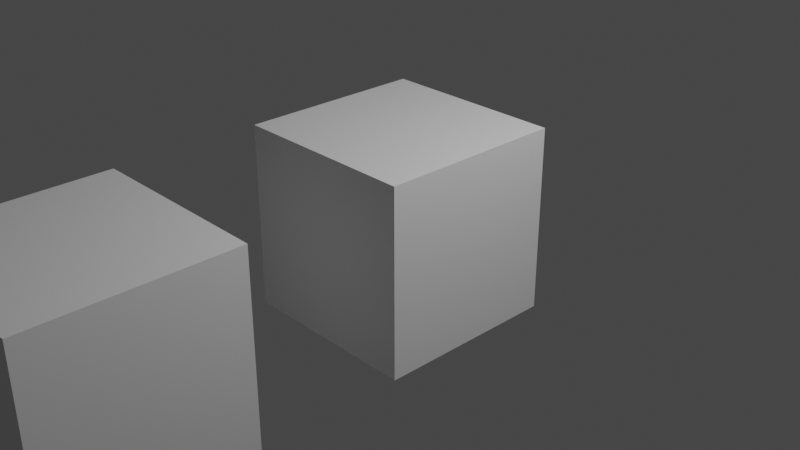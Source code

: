 # Source: convex_test.blend  (saved by Blender 4.1.24; exported with 4.5.12 LTS)
import bpy
from mathutils import Matrix  # noqa: F401  (used for matrix-valued properties, if any)

bpy.ops.wm.read_factory_settings(use_empty=True)
scene = bpy.context.scene
scene.name = 'Scene'

# ---- collections
col_collection = bpy.data.collections.new('Collection'); scene.collection.children.link(col_collection)

# ---- materials (node trees are filled in below, after node groups)
mat_material = bpy.data.materials.new('Material')
mat_material.alpha_threshold = 0.0
mat_material.use_transparent_shadow = False
mat_material.roughness = 0.5
mat_material.line_color = (0.0, 0.0, 0.0, 1.0)

# ---- material node trees
mat_material.use_nodes = True; mat_material.node_tree.nodes.clear()
_N = mat_material.node_tree.nodes; _L = mat_material.node_tree.links
n0 = _N.new('ShaderNodeOutputMaterial'); n0.name = 'Material Output'; n0.location = (300, 300)
n1 = _N.new('ShaderNodeBsdfPrincipled'); n1.name = 'Principled BSDF'; n1.location = (10, 300)
n1.distribution = 'GGX'
n1.subsurface_method = 'RANDOM_WALK_SKIN'
n1.inputs[3].default_value = 1.45
n1.inputs[27].default_value = (0.0, 0.0, 0.0, 1.0)
n1.inputs[28].default_value = 1.0
_L.new(n1.outputs[0], n0.inputs[0])
n0.is_active_output = True

# ---- world
world_world = bpy.data.worlds.new('World'); scene.world = world_world
world_world.use_nodes = True; world_world.node_tree.nodes.clear()
_N = world_world.node_tree.nodes; _L = world_world.node_tree.links
n0 = _N.new('ShaderNodeOutputWorld'); n0.name = 'World Output'; n0.location = (300, 300)
n1 = _N.new('ShaderNodeBackground'); n1.name = 'Background'; n1.location = (10, 300)
n1.inputs[0].default_value = (0.05088, 0.05088, 0.05088, 1.0)
_L.new(n1.outputs[0], n0.inputs[0])
n0.is_active_output = True
world_world.color = (0.05088, 0.05088, 0.05088)
world_world.use_sun_shadow = False
world_world.sun_shadow_jitter_overblur = 0.0

# ---- cameras
cam_camera = bpy.data.cameras.new('Camera')
cam_camera.clip_end = 100.0
cam_camera.ortho_scale = 7.314

# ---- lights
light_light = bpy.data.lights.new('Light', 'POINT')
light_light.transmission_factor = 0.0
light_light.energy = 1000.0
light_light.shadow_soft_size = 0.1
light_light.shadow_maximum_resolution = 0.006
light_light.use_absolute_resolution = True

# ---- meshes
me_cube = bpy.data.meshes.new('Cube')
me_cube.from_pydata([(1.0, 1.0, 1.0), (1.0, 1.0, -1.0), (1.0, -1.0, 1.0), (1.0, -1.0, -1.0), (-1.0, 1.0, 1.0), (-1.0, 1.0, -1.0), (-1.0, -1.0, 1.0), (-1.0, -1.0, -1.0)], [], [(0, 4, 6, 2), (3, 2, 6, 7), (7, 6, 4, 5), (5, 1, 3, 7), (1, 0, 2, 3), (5, 4, 0, 1)])
_uv = me_cube.uv_layers.new(name='UVMap')
_uv.uv.foreach_set('vector', [0.625, 0.5, 0.875, 0.5, 0.875, 0.75, 0.625, 0.75, 0.375, 0.75, 0.625, 0.75, 0.625, 1.0, 0.375, 1.0, 0.375, 0.0, 0.625, 0.0, 0.625, 0.25, 0.375, 0.25, 0.125, 0.5, 0.375, 0.5, 0.375, 0.75, 0.125, 0.75, 0.375, 0.5, 0.625, 0.5, 0.625, 0.75, 0.375, 0.75, 0.375, 0.25, 0.625, 0.25, 0.625, 0.5, 0.375, 0.5])
me_cube.materials.append(mat_material)
me_cube.use_mirror_vertex_groups = False
me_cube.update()
me_cube_001 = bpy.data.meshes.new('Cube.001')
me_cube_001.from_pydata([(1.0, 1.0, 1.0), (1.0, 1.0, -1.0), (1.0, -1.0, 1.0), (1.0, -1.0, -1.0), (-1.0, 1.0, 1.0), (-1.0, 1.0, -1.0), (-1.0, -1.0, 1.0), (-1.0, -1.0, -1.0)], [], [(0, 4, 6, 2), (3, 2, 6, 7), (7, 6, 4, 5), (5, 1, 3, 7), (1, 0, 2, 3), (5, 4, 0, 1)])
_uv = me_cube_001.uv_layers.new(name='UVMap')
_uv.uv.foreach_set('vector', [0.625, 0.5, 0.875, 0.5, 0.875, 0.75, 0.625, 0.75, 0.375, 0.75, 0.625, 0.75, 0.625, 1.0, 0.375, 1.0, 0.375, 0.0, 0.625, 0.0, 0.625, 0.25, 0.375, 0.25, 0.125, 0.5, 0.375, 0.5, 0.375, 0.75, 0.125, 0.75, 0.375, 0.5, 0.625, 0.5, 0.625, 0.75, 0.375, 0.75, 0.375, 0.25, 0.625, 0.25, 0.625, 0.5, 0.375, 0.5])
me_cube_001.materials.append(mat_material)
me_cube_001.use_mirror_vertex_groups = False
me_cube_001.update()

# ---- objects
ob_cube = bpy.data.objects.new('Cube', me_cube)
ob_light = bpy.data.objects.new('Light', light_light)
ob_camera = bpy.data.objects.new('Camera', cam_camera)
ob_cube_001 = bpy.data.objects.new('Cube.001', me_cube_001)

# ---- transforms, parenting, visibility, modifiers, constraints
ob_cube.location = (0.0, 0.0, 0.0)
ob_cube.lock_rotations_4d = False
ob_cube.empty_display_type = 'ARROWS'
ob_cube.lineart.crease_threshold = 0.0
ob_light.location = (4.076, 1.005, 5.904)
ob_light.rotation_euler = (0.6503, 0.05522, 1.866)
ob_light.lock_rotations_4d = False
ob_light.empty_display_type = 'ARROWS'
ob_light.color = (0.0, 0.0, 0.0, 0.0)
ob_light.lineart.crease_threshold = 0.0
ob_camera.location = (7.359, -6.926, 4.958)
ob_camera.rotation_euler = (1.109, 0.0, 0.8149)
ob_camera.lock_rotations_4d = False
ob_camera.empty_display_type = 'ARROWS'
ob_camera.color = (0.0, 0.0, 0.0, 0.0)
ob_camera.display_type = 'WIRE'
ob_camera.lineart.crease_threshold = 0.0
ob_cube_001.location = (0.0, -3.552, 0.0)
ob_cube_001.lock_rotations_4d = False
ob_cube_001.empty_display_type = 'ARROWS'
ob_cube_001.lineart.crease_threshold = 0.0

# ---- collection membership
col_collection.objects.link(ob_cube)
col_collection.objects.link(ob_light)
col_collection.objects.link(ob_camera)
col_collection.objects.link(ob_cube_001)

# ---- scene / render settings (as saved in the file)
scene.camera = ob_camera
scene.frame_start = 1; scene.frame_end = 250; scene.frame_set(1)
scene.render.engine = 'BLENDER_EEVEE_NEXT'
scene.cycles.sampling_pattern = 'TABULATED_SOBOL'
scene.cycles.use_light_tree = False
scene.eevee.ray_tracing_options.trace_max_roughness = 0.0
scene.view_settings.view_transform = 'Filmic'
bpy.context.view_layer.update()
